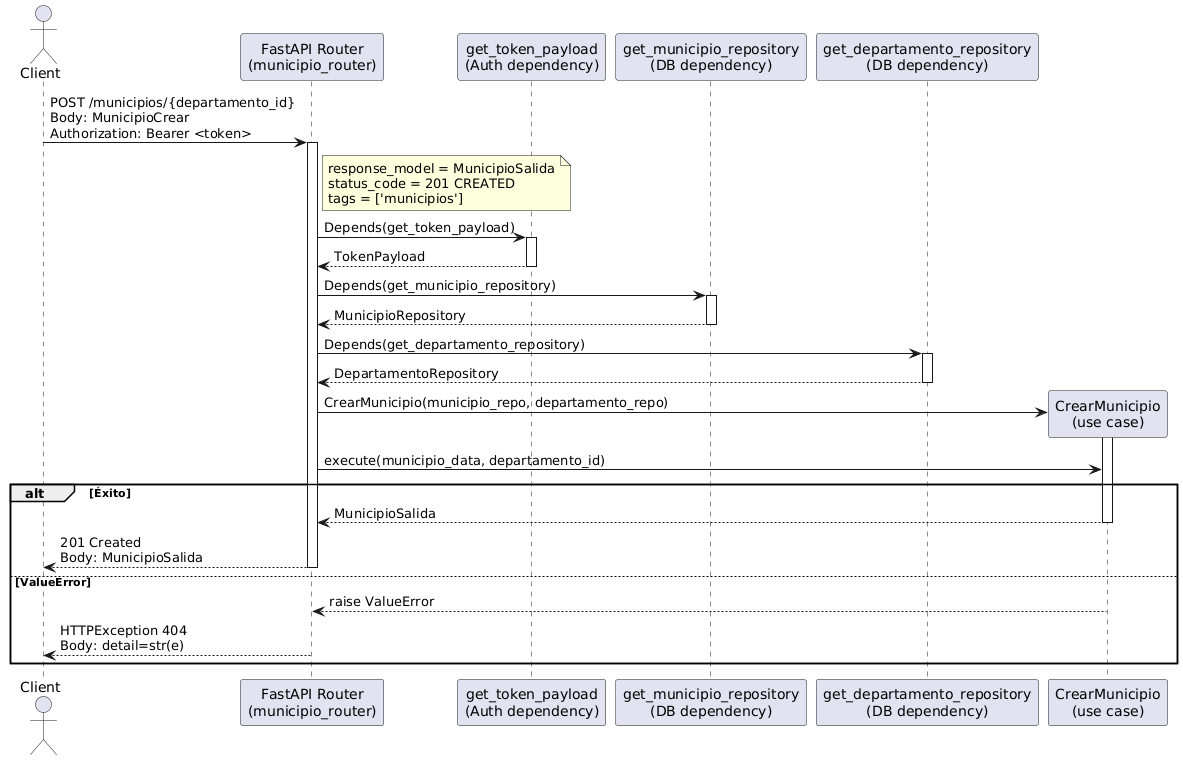

The diagram above was rendered by PlantUML. Its source (embedded in the PNG):
@startuml
actor Client
participant "FastAPI Router\n(municipio_router)" as Router
participant "get_token_payload\n(Auth dependency)" as GetToken
participant "get_municipio_repository\n(DB dependency)" as GetMunRepo
participant "get_departamento_repository\n(DB dependency)" as GetDepRepo
participant "CrearMunicipio\n(use case)" as UseCase

Client -> Router: POST /municipios/{departamento_id}\nBody: MunicipioCrear\nAuthorization: Bearer <token>
activate Router
note right of Router
response_model = MunicipioSalida
status_code = 201 CREATED
tags = ['municipios']
end note

Router -> GetToken: Depends(get_token_payload)
activate GetToken
GetToken --> Router: TokenPayload
deactivate GetToken

Router -> GetMunRepo: Depends(get_municipio_repository)
activate GetMunRepo
GetMunRepo --> Router: MunicipioRepository
deactivate GetMunRepo

Router -> GetDepRepo: Depends(get_departamento_repository)
activate GetDepRepo
GetDepRepo --> Router: DepartamentoRepository
deactivate GetDepRepo

create UseCase
Router -> UseCase: CrearMunicipio(municipio_repo, departamento_repo)
activate UseCase

Router -> UseCase: execute(municipio_data, departamento_id)

alt Éxito
UseCase --> Router: MunicipioSalida
deactivate UseCase
Router --> Client: 201 Created\nBody: MunicipioSalida
deactivate Router
else ValueError
UseCase --> Router: raise ValueError
deactivate UseCase
Router --> Client: HTTPException 404\nBody: detail=str(e)
deactivate Router
end
@enduml